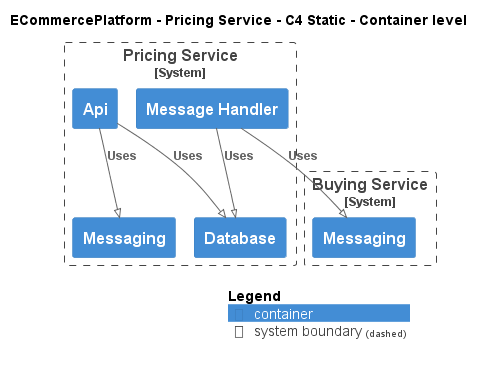

The diagram above was rendered by PlantUML. Its source (embedded in the PNG):
@startuml
!pragma layout smetana
!include ..\..\..\.c4s\C4_Container.puml

AddElementTag("c4interflow:lifecycle:new", $bgColor=green, $fontColor=#ffffff, $borderColor=green, $shadowing="False")
AddElementTag("c4interflow:lifecycle:changed", $bgColor=orange, $fontColor=#ffffff, $borderColor=orange, $shadowing="False")
AddElementTag("c4interflow:lifecycle:removed", $bgColor=red, $fontColor=#ffffff, $borderColor=red, $shadowing="False")

AddRelTag("c4interflow:lifecycle:new", $textColor=green, $lineColor=green)
AddRelTag("c4interflow:lifecycle:changed", $textColor=orange, $lineColor=orange)
AddRelTag("c4interflow:lifecycle:removed", $textColor=red, $lineColor=red)

SHOW_PERSON_PORTRAIT()
LAYOUT_TOP_DOWN()

skinparam linetype polyline

title ECommercePlatform - Pricing Service - C4 Static - Container level


System_Boundary(ECommercePlatform.SoftwareSystems.PricingService, "Pricing Service") {
    Container(ECommercePlatform.SoftwareSystems.PricingService.Containers.Api, "Api", "", "")
    Container(ECommercePlatform.SoftwareSystems.PricingService.Containers.Database, "Database", "", "")
    Container(ECommercePlatform.SoftwareSystems.PricingService.Containers.Messaging, "Messaging", "", "")
    Container(ECommercePlatform.SoftwareSystems.PricingService.Containers.MessageHandler, "Message Handler", "", "")
}

System_Boundary(ECommercePlatform.SoftwareSystems.BuyingService, "Buying Service") {
    Container(ECommercePlatform.SoftwareSystems.BuyingService.Containers.Messaging, "Messaging", "", "")
}

Rel(ECommercePlatform.SoftwareSystems.PricingService.Containers.Api, ECommercePlatform.SoftwareSystems.PricingService.Containers.Database, "Uses")
Rel(ECommercePlatform.SoftwareSystems.PricingService.Containers.Api, ECommercePlatform.SoftwareSystems.PricingService.Containers.Messaging, "Uses")
Rel(ECommercePlatform.SoftwareSystems.PricingService.Containers.MessageHandler, ECommercePlatform.SoftwareSystems.BuyingService.Containers.Messaging, "Uses")
Rel(ECommercePlatform.SoftwareSystems.PricingService.Containers.MessageHandler, ECommercePlatform.SoftwareSystems.PricingService.Containers.Database, "Uses")


SHOW_LEGEND()
@enduml